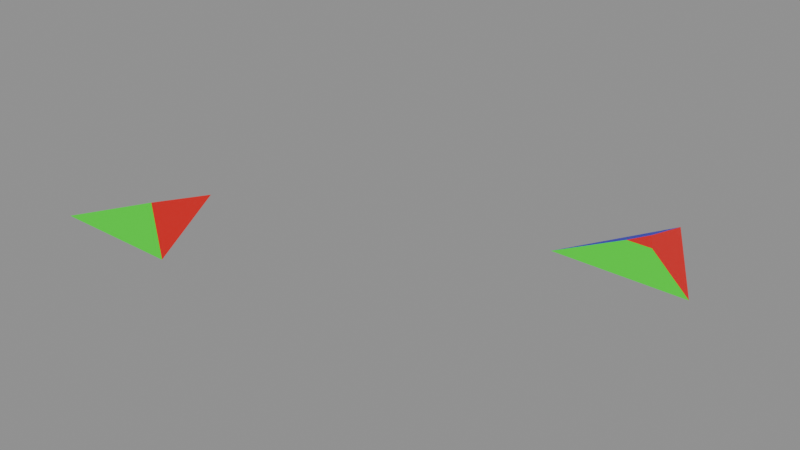 # Source: tri_test_6.blend  (saved by Blender 5.2.42; exported with 4.5.12 LTS)
import bpy
from mathutils import Matrix  # noqa: F401  (used for matrix-valued properties, if any)

bpy.ops.wm.read_factory_settings(use_empty=True)
scene = bpy.context.scene
scene.name = 'Scene'

# ---- materials (node trees are filled in below, after node groups)
mat_material = bpy.data.materials.new('Material')
mat_material_001 = bpy.data.materials.new('Material.001')
mat_material_002 = bpy.data.materials.new('Material.002')

# ---- node groups
ng_geometry_nodes_001 = bpy.data.node_groups.new('Geometry Nodes.001', 'GeometryNodeTree')
_s = ng_geometry_nodes_001.interface.new_socket(name='Geometry', in_out='OUTPUT', socket_type='NodeSocketGeometry')
_s = ng_geometry_nodes_001.interface.new_socket(name='Geometry', in_out='INPUT', socket_type='NodeSocketGeometry')
ng_geometry_nodes_001.is_modifier = True
_N = ng_geometry_nodes_001.nodes; _L = ng_geometry_nodes_001.links
n0 = _N.new('NodeGroupInput'); n0.name = 'Group Input'; n0.location = (-340, 0)
n1 = _N.new('NodeGroupOutput'); n1.name = 'Group Output'; n1.location = (200, 0)
n2 = _N.new('NodeUndefined'); n2.name = 'Mesh Bevel'; n2.location = (-80, 100)
n2.inputs[8].default_value = False
n2.inputs[9].default_value = 0.0
n2.inputs[10].default_value = 1
n2.inputs[11].default_value = 0.5
n3 = _N.new('ShaderNodeValue'); n3.name = 'Value'; n3.location = (-257, -157)
n3.outputs[0].default_value = 0.2
n4 = _N.new('GeometryNodeInputNamedAttribute'); n4.name = 'Named Attribute'; n4.location = (-603, -66)
n4.inputs[0].default_value = 'bevel_weight_vert'
_L.new(n2.outputs[0], n1.inputs[0])
_L.new(n0.outputs[0], n2.inputs[0])
_L.new(n4.outputs[0], n2.inputs[1])
_L.new(n3.outputs[0], n2.inputs[3])
_L.new(n3.outputs[0], n2.inputs[4])
_L.new(n3.outputs[0], n2.inputs[5])
_L.new(n3.outputs[0], n2.inputs[6])
_L.new(n3.outputs[0], n2.inputs[7])
n1.is_active_output = True

# ---- material node trees
mat_material.use_nodes = True; mat_material.node_tree.nodes.clear()
_N = mat_material.node_tree.nodes; _L = mat_material.node_tree.links
n0 = _N.new('ShaderNodeBsdfPrincipled'); n0.name = 'Principled BSDF'; n0.location = (-200, 100)
n0.inputs[0].default_value = (0.8, 0.004631, 0.004631, 1.0)
n1 = _N.new('ShaderNodeOutputMaterial'); n1.name = 'Material Output'; n1.location = (200, 100)
_L.new(n0.outputs[0], n1.inputs[0])
n1.is_active_output = True
mat_material_001.use_nodes = True; mat_material_001.node_tree.nodes.clear()
_N = mat_material_001.node_tree.nodes; _L = mat_material_001.node_tree.links
n0 = _N.new('ShaderNodeBsdfPrincipled'); n0.name = 'Principled BSDF'; n0.location = (-200, 100)
n0.inputs[0].default_value = (0.001333, 0.8, 0.0003533, 1.0)
n1 = _N.new('ShaderNodeOutputMaterial'); n1.name = 'Material Output'; n1.location = (200, 100)
_L.new(n0.outputs[0], n1.inputs[0])
n1.is_active_output = True
mat_material_002.use_nodes = True; mat_material_002.node_tree.nodes.clear()
_N = mat_material_002.node_tree.nodes; _L = mat_material_002.node_tree.links
n0 = _N.new('ShaderNodeBsdfPrincipled'); n0.name = 'Principled BSDF'; n0.location = (-200, 100)
n0.inputs[0].default_value = (0.01261, 0.0003017, 0.8, 1.0)
n1 = _N.new('ShaderNodeOutputMaterial'); n1.name = 'Material Output'; n1.location = (200, 100)
_L.new(n0.outputs[0], n1.inputs[0])
n1.is_active_output = True

# ---- meshes
me_test_object = bpy.data.meshes.new('test_object')
me_test_object.from_pydata([(0.0, 1.0, 0.0), (-0.866, -0.5, 0.0), (0.866, -0.5, 0.0), (-0.01296, 0.08459, 0.2259)], [], [(0, 3, 1), (1, 3, 2), (2, 3, 0)])
me_test_object.polygons.foreach_set('material_index', [2, 1, 0])
_uv = me_test_object.uv_layers.new(name='UVMap')
_uv.uv.foreach_set('vector', [0.5, 0.926, 0.4928, 0.4202, 0.02151, 0.0972, 0.02151, 0.0972, 0.4928, 0.4202, 0.9785, 0.0972, 0.9785, 0.0972, 0.4928, 0.4202, 0.5, 0.926])
me_test_object.materials.append(mat_material)
me_test_object.materials.append(mat_material_001)
me_test_object.materials.append(mat_material_002)
me_test_object.update()
me_modifier_object = bpy.data.meshes.new('modifier_object')
me_modifier_object.from_pydata([(0.0, 1.0, 0.0), (-0.866, -0.5, 0.0), (0.866, -0.5, 0.0), (-0.01296, 0.08459, 0.2259)], [], [(0, 3, 1), (1, 3, 2), (2, 3, 0)])
me_modifier_object.polygons.foreach_set('material_index', [2, 1, 0])
_uv = me_modifier_object.uv_layers.new(name='UVMap')
_uv.uv.foreach_set('vector', [0.5, 0.926, 0.4928, 0.4202, 0.02151, 0.0972, 0.02151, 0.0972, 0.4928, 0.4202, 0.9785, 0.0972, 0.9785, 0.0972, 0.4928, 0.4202, 0.5, 0.926])
me_modifier_object.materials.append(mat_material)
me_modifier_object.materials.append(mat_material_001)
me_modifier_object.materials.append(mat_material_002)
me_modifier_object.update()
me_test_object_002 = bpy.data.meshes.new('test_object.002')
me_test_object_002.from_pydata([(0.0, 1.0, 0.0), (-0.866, -0.5, 0.0), (0.866, -0.5, 0.0), (0.1499, -0.02372, 0.184), (-0.1741, -0.02586, 0.1832), (-0.01021, 0.2787, 0.178)], [], [(3, 4, 5), (0, 5, 4, 1), (1, 4, 3, 2), (2, 3, 5, 0)])
me_test_object_002.polygons.foreach_set('material_index', [0, 2, 1, 0])
_uv = me_test_object_002.uv_layers.new(name='UVMap')
_uv.uv.foreach_set('vector', [0.5828, 0.3604, 0.4038, 0.3592, 0.4944, 0.5275, 0.5, 0.926, 0.4944, 0.5275, 0.4038, 0.3592, 0.02151, 0.0972, 0.02151, 0.0972, 0.4038, 0.3592, 0.5828, 0.3604, 0.9785, 0.0972, 0.9785, 0.0972, 0.5828, 0.3604, 0.4944, 0.5275, 0.5, 0.926])
me_test_object_002.materials.append(mat_material)
me_test_object_002.materials.append(mat_material_001)
me_test_object_002.materials.append(mat_material_002)
me_test_object_002.update()

# ---- objects
ob_test_object = bpy.data.objects.new('test_object', me_test_object)
ob_modifier_object = bpy.data.objects.new('modifier_object', me_modifier_object)
ob_expected_object = bpy.data.objects.new('expected_object', me_test_object_002)

# ---- transforms, parenting, visibility, modifiers, constraints
ob_test_object.location = (0.0, 0.0, 0.0)
_m = ob_test_object.modifiers.new('GeometryNodes', 'NODES')
_m.node_group = ng_geometry_nodes_001
ob_modifier_object.location = (-5.0, 0.0, 0.0)
_m = ob_modifier_object.modifiers.new('Bevel', 'BEVEL')
_m.width = 0.2
_m.width_pct = 0.2
_m.affect = 'VERTICES'
_m.limit_method = 'WEIGHT'
_m.use_clamp_overlap = False
ob_expected_object.location = (0.0, 3.0, 0.0)

# ---- collection membership
scene.collection.objects.link(ob_test_object)
scene.collection.objects.link(ob_modifier_object)
scene.collection.objects.link(ob_expected_object)

# ---- scene / render settings (as saved in the file)
scene.frame_start = 1; scene.frame_end = 250; scene.frame_set(1)
scene.render.engine = 'BLENDER_EEVEE_NEXT'
scene.render.bake_bias = 0.0
scene.render.bake_samples = 0
scene.cycles.sampling_pattern = 'TABULATED_SOBOL'
scene.eevee.use_volume_custom_range = False
scene.eevee.fast_gi_thickness_far = 0.0
bpy.context.view_layer.update()

# ---- added for rendering (the .blend has no active camera and no usable light): camera, sun + grey world if the file has none
cam_auto = bpy.data.cameras.new('AutoCamera')
cam_auto.lens = 50.0
cam_auto.sensor_width = 36.0
cam_auto.clip_end = 1000.0
ob_auto_camera = bpy.data.objects.new('AutoCamera', cam_auto)
scene.collection.objects.link(ob_auto_camera)
ob_auto_camera.location = (4.994, -7.2428, 6.08722)
ob_auto_camera.rotation_euler = (1.09748, -7.21219e-08, 0.694738)
scene.camera = ob_auto_camera
light_auto_sun = bpy.data.lights.new('AutoSun', 'SUN')
light_auto_sun.energy = 3.0
light_auto_sun.angle = 0.0523599
ob_auto_sun = bpy.data.objects.new('AutoSun', light_auto_sun)
scene.collection.objects.link(ob_auto_sun)
ob_auto_sun.rotation_euler = (0.872665, 0.174533, 0.523599)
if scene.world is None:
    world_auto = bpy.data.worlds.new('AutoWorld')
    world_auto.color = (0.3, 0.3, 0.3)
    scene.world = world_auto
bpy.context.view_layer.update()
